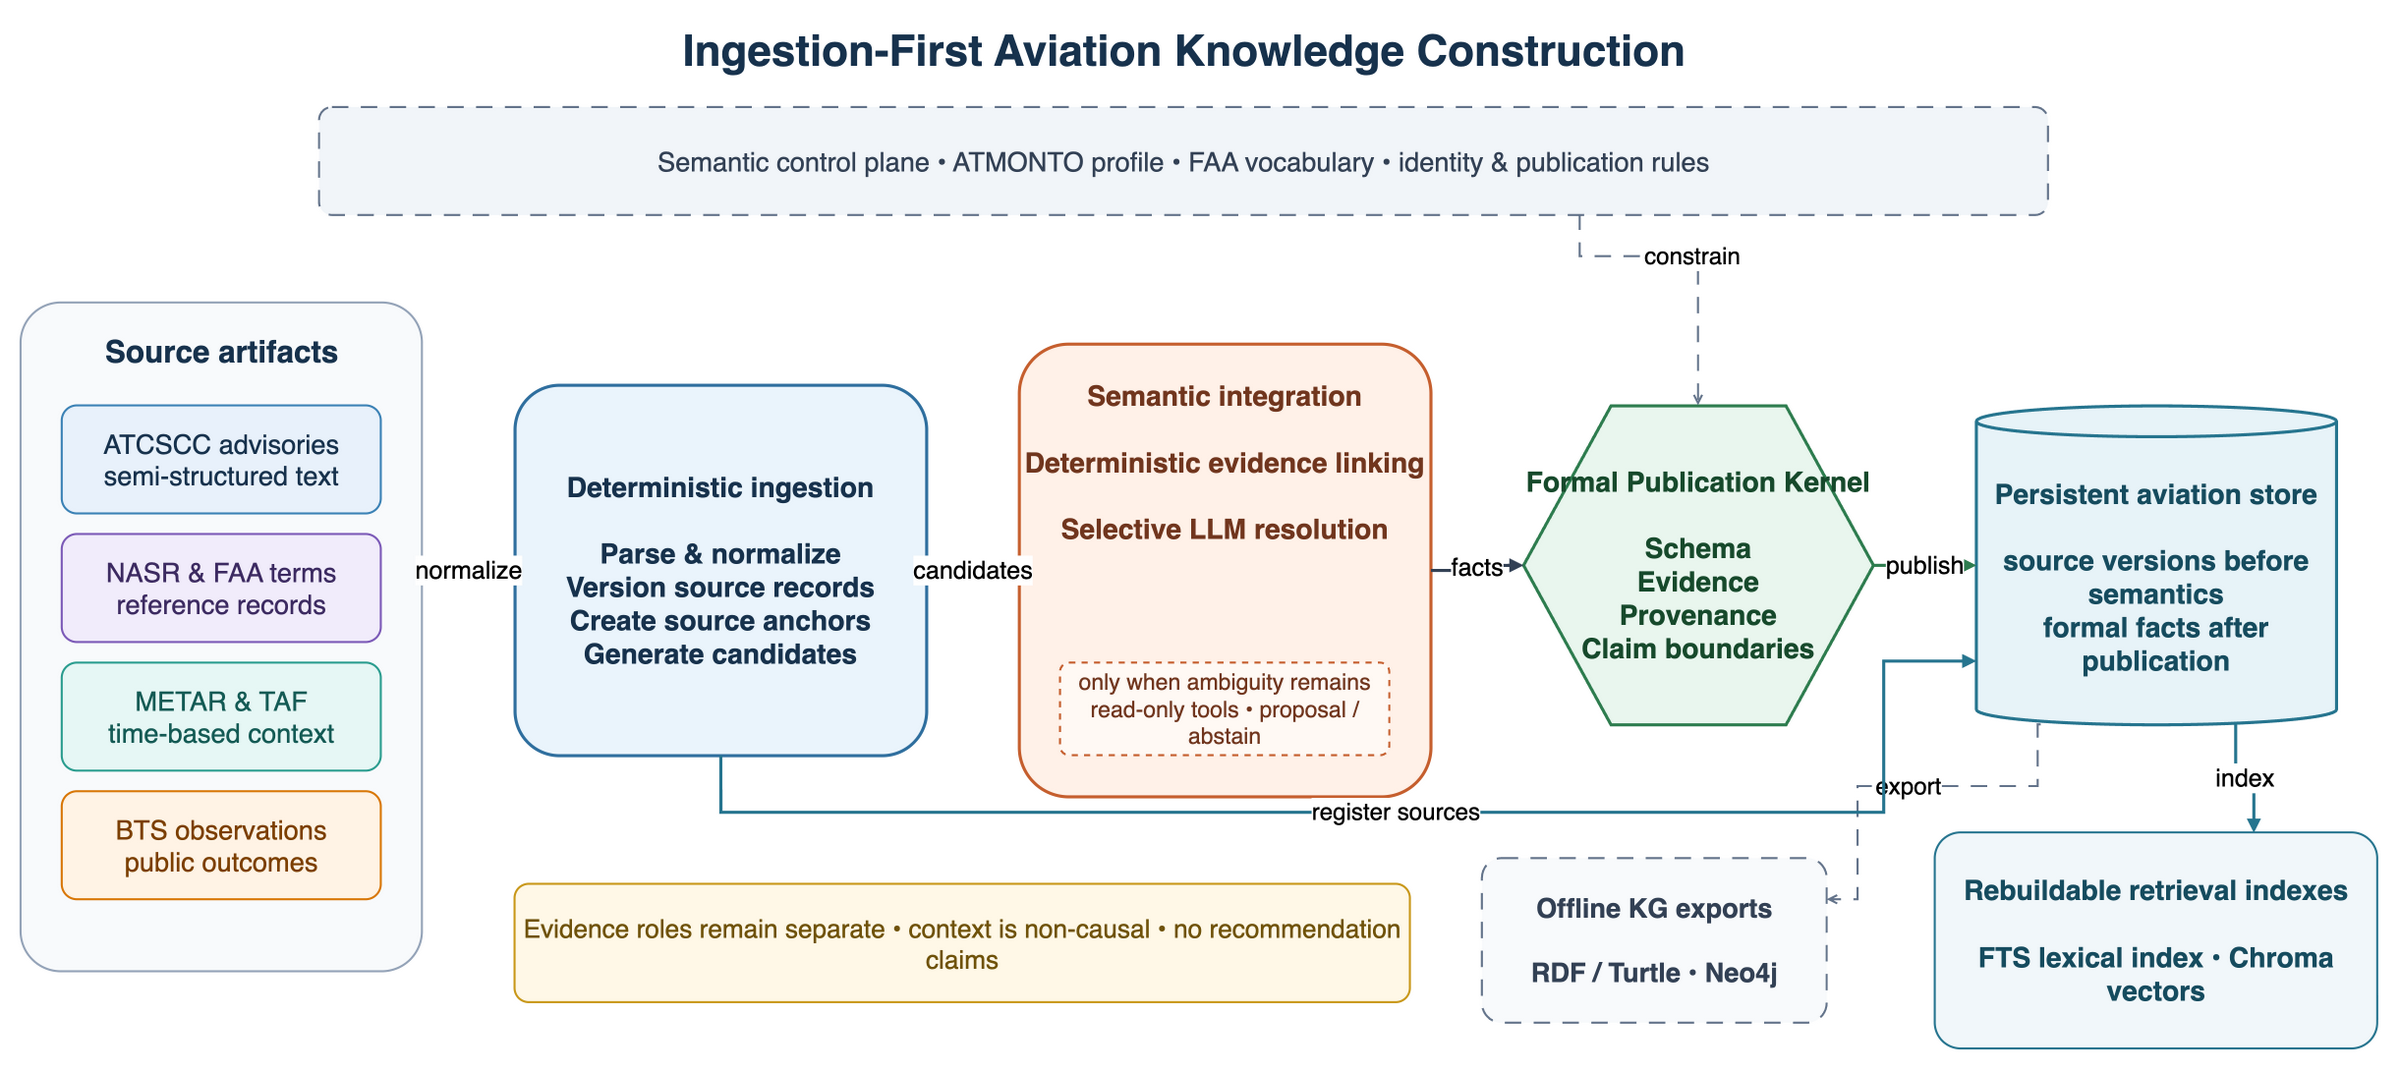

The diagram above was exported from draw.io. Its source (the exported page's mxGraphModel, read from the mxfile embedded in the PNG):
<mxGraphModel>
  <root>
    <mxCell id="0" />
    <mxCell id="1" parent="0" />
    <mxCell id="title" parent="1" style="text;html=1;align=center;verticalAlign=middle;fontStyle=1;fontFamily=Helvetica;fontColor=#17324D;fontSize=42;" value="Ingestion-First Aviation Knowledge Construction" vertex="1">
      <mxGeometry height="60" width="2040" x="180" y="35" as="geometry" />
    </mxCell>
    <mxCell id="semplane" parent="1" style="rounded=1;arcSize=12;html=1;whiteSpace=wrap;align=center;verticalAlign=middle;dashed=1;dashPattern=8 6;fontFamily=Helvetica;fillColor=#F1F5F9;strokeColor=#64748B;fontColor=#334155;fontSize=26;strokeWidth=2;" value="Semantic control plane   •   ATMONTO profile   •   FAA vocabulary   •   identity &amp; publication rules" vertex="1">
      <mxGeometry height="105" width="1680" x="360" y="120" as="geometry" />
    </mxCell>
    <mxCell id="sources_panel" parent="1" style="rounded=1;arcSize=10;html=1;fillColor=#F8FAFC;strokeColor=#94A3B8;strokeWidth=2;" value="" vertex="1">
      <mxGeometry height="650" width="390" x="70" y="310" as="geometry" />
    </mxCell>
    <mxCell id="sources_title" parent="1" style="text;html=1;align=center;verticalAlign=middle;fontStyle=1;fontFamily=Helvetica;fontColor=#17324D;fontSize=30;" value="Source artifacts" vertex="1">
      <mxGeometry height="55" width="330" x="100" y="330" as="geometry" />
    </mxCell>
    <mxCell id="src_advisory" parent="1" style="rounded=1;arcSize=14;html=1;whiteSpace=wrap;align=center;verticalAlign=middle;fontFamily=Helvetica;fillColor=#E8F1FB;strokeColor=#3B82B6;fontColor=#17324D;fontSize=26;strokeWidth=2;" value="ATCSCC advisories&#10;semi-structured text" vertex="1">
      <mxGeometry height="105" width="310" x="110" y="410" as="geometry" />
    </mxCell>
    <mxCell id="src_authority" parent="1" style="rounded=1;arcSize=14;html=1;whiteSpace=wrap;align=center;verticalAlign=middle;fontFamily=Helvetica;fillColor=#F1ECFB;strokeColor=#7C5AB8;fontColor=#3D2B62;fontSize=26;strokeWidth=2;" value="NASR &amp; FAA terms&#10;reference records" vertex="1">
      <mxGeometry height="105" width="310" x="110" y="535" as="geometry" />
    </mxCell>
    <mxCell id="src_weather" parent="1" style="rounded=1;arcSize=14;html=1;whiteSpace=wrap;align=center;verticalAlign=middle;fontFamily=Helvetica;fillColor=#E6F7F5;strokeColor=#2A9D8F;fontColor=#145B55;fontSize=26;strokeWidth=2;" value="METAR &amp; TAF&#10;time-based context" vertex="1">
      <mxGeometry height="105" width="310" x="110" y="660" as="geometry" />
    </mxCell>
    <mxCell id="src_bts" parent="1" style="rounded=1;arcSize=14;html=1;whiteSpace=wrap;align=center;verticalAlign=middle;fontFamily=Helvetica;fillColor=#FFF3E5;strokeColor=#D97706;fontColor=#7C3F00;fontSize=26;strokeWidth=2;" value="BTS observations&#10;public outcomes" vertex="1">
      <mxGeometry height="105" width="310" x="110" y="785" as="geometry" />
    </mxCell>
    <mxCell id="ingestion" parent="1" style="rounded=1;arcSize=12;html=1;whiteSpace=wrap;align=center;verticalAlign=middle;fontFamily=Helvetica;fontStyle=1;fillColor=#EAF4FC;strokeColor=#2F6F9F;fontColor=#17324D;fontSize=27;strokeWidth=3;" value="Deterministic ingestion&#10;&#10;Parse &amp; normalize&#10;Version source records&#10;Create source anchors&#10;Generate candidates" vertex="1">
      <mxGeometry height="360" width="400" x="550" y="390" as="geometry" />
    </mxCell>
    <mxCell id="semantic_runtime" parent="1" style="rounded=1;arcSize=12;html=1;whiteSpace=wrap;align=center;verticalAlign=top;spacingTop=28;fontFamily=Helvetica;fontStyle=1;fillColor=#FFF1E8;strokeColor=#C65F2E;fontColor=#71361E;fontSize=27;strokeWidth=3;" value="Semantic integration&#10;&#10;Deterministic evidence linking&#10;&#10;Selective LLM resolution" vertex="1">
      <mxGeometry height="440" width="400" x="1040" y="350" as="geometry" />
    </mxCell>
    <mxCell id="runtime_note" parent="1" style="rounded=1;arcSize=10;html=1;whiteSpace=wrap;align=center;verticalAlign=middle;dashed=1;fontFamily=Helvetica;fontStyle=0;fillColor=#FFF9F4;strokeColor=#C65F2E;fontColor=#71361E;fontSize=22;strokeWidth=2;" value="only when ambiguity remains&#10;read-only tools • proposal / abstain" vertex="1">
      <mxGeometry height="90" width="320" x="1080" y="660" as="geometry" />
    </mxCell>
    <mxCell id="kernel" parent="1" style="shape=hexagon;perimeter=hexagonPerimeter2;html=1;whiteSpace=wrap;align=center;verticalAlign=middle;fontFamily=Helvetica;fontStyle=1;fillColor=#E9F6EE;strokeColor=#2E7D4F;fontColor=#174A2C;fontSize=27;strokeWidth=3;" value="Formal Publication Kernel&#10;&#10;Schema&#10;Evidence&#10;Provenance&#10;Claim boundaries" vertex="1">
      <mxGeometry height="310" width="340" x="1530" y="410" as="geometry" />
    </mxCell>
    <mxCell id="store" parent="1" style="shape=cylinder3;boundedLbl=1;backgroundOutline=1;size=15;html=1;whiteSpace=wrap;align=center;verticalAlign=middle;fontFamily=Helvetica;fontStyle=1;fillColor=#E7F3F8;strokeColor=#26758F;fontColor=#164C5F;fontSize=27;strokeWidth=3;" value="Persistent aviation store&#10;&#10;source versions before semantics&#10;formal facts after publication" vertex="1">
      <mxGeometry height="310" width="350" x="1970" y="410" as="geometry" />
    </mxCell>
    <mxCell id="indexes" parent="1" style="rounded=1;arcSize=12;html=1;whiteSpace=wrap;align=center;verticalAlign=middle;fontFamily=Helvetica;fontStyle=1;fillColor=#F1F7FA;strokeColor=#26758F;fontColor=#164C5F;fontSize=27;strokeWidth=2;" value="Rebuildable retrieval indexes&#10;&#10;FTS lexical index   •   Chroma vectors" vertex="1">
      <mxGeometry height="210" width="430" x="1930" y="825" as="geometry" />
    </mxCell>
    <mxCell id="exports" parent="1" style="rounded=1;arcSize=12;html=1;whiteSpace=wrap;align=center;verticalAlign=middle;dashed=1;dashPattern=8 6;fontFamily=Helvetica;fontStyle=1;fillColor=#F8FAFC;strokeColor=#64748B;fontColor=#334155;fontSize=26;strokeWidth=2;" value="Offline KG exports&#10;&#10;RDF / Turtle   •   Neo4j" vertex="1">
      <mxGeometry height="160" width="335" x="1490" y="850" as="geometry" />
    </mxCell>
    <mxCell id="boundary" parent="1" style="rounded=1;arcSize=12;html=1;whiteSpace=wrap;align=center;verticalAlign=middle;fontFamily=Helvetica;fillColor=#FFF8E7;strokeColor=#C99819;fontColor=#70530A;fontSize=25;strokeWidth=2;" value="Evidence roles remain separate   •   context is non-causal   •   no recommendation claims" vertex="1">
      <mxGeometry height="115" width="870" x="550" y="875" as="geometry" />
    </mxCell>
    <mxCell id="e_sources_ingest" edge="1" parent="1" source="sources_panel" style="edgeStyle=orthogonalEdgeStyle;rounded=0;orthogonalLoop=1;jettySize=auto;html=1;fontSize=24;fontFamily=Helvetica;labelBackgroundColor=#FFFFFF;strokeColor=#334155;strokeWidth=3;endArrow=block;exitX=1;exitY=0.4;entryX=0;entryY=0.5;" target="ingestion" value="normalize">
      <mxGeometry relative="1" as="geometry">
        <Array as="points">
          <mxPoint x="505" y="570" />
        </Array>
      </mxGeometry>
    </mxCell>
    <mxCell id="e_ingest_semantic" edge="1" parent="1" source="ingestion" style="edgeStyle=orthogonalEdgeStyle;rounded=0;orthogonalLoop=1;jettySize=auto;html=1;fontSize=24;fontFamily=Helvetica;labelBackgroundColor=#FFFFFF;strokeColor=#334155;strokeWidth=3;endArrow=block;exitX=1;exitY=0.5;entryX=0;entryY=0.5;" target="semantic_runtime" value="candidates">
      <mxGeometry relative="1" as="geometry" />
    </mxCell>
    <mxCell id="e_semantic_kernel" edge="1" parent="1" source="semantic_runtime" style="edgeStyle=orthogonalEdgeStyle;rounded=0;orthogonalLoop=1;jettySize=auto;html=1;fontSize=24;fontFamily=Helvetica;labelBackgroundColor=#FFFFFF;strokeColor=#334155;strokeWidth=3;endArrow=block;exitX=1;exitY=0.5;entryX=0;entryY=0.5;" target="kernel" value="facts">
      <mxGeometry relative="1" as="geometry" />
    </mxCell>
    <mxCell id="e_kernel_store" edge="1" parent="1" source="kernel" style="edgeStyle=orthogonalEdgeStyle;rounded=0;orthogonalLoop=1;jettySize=auto;html=1;fontSize=24;fontFamily=Helvetica;labelBackgroundColor=#FFFFFF;strokeColor=#2E7D4F;strokeWidth=3;endArrow=block;exitX=1;exitY=0.5;entryX=0;entryY=0.5;" target="store" value="publish">
      <mxGeometry relative="1" as="geometry" />
    </mxCell>
    <mxCell id="e_semplane_kernel" edge="1" parent="1" source="semplane" style="edgeStyle=orthogonalEdgeStyle;rounded=0;orthogonalLoop=1;jettySize=auto;html=1;fontSize=23;fontFamily=Helvetica;labelBackgroundColor=#FFFFFF;dashPattern=8 6;strokeColor=#64748B;strokeWidth=2;dashed=1;endArrow=open;exitX=0.73;exitY=1;entryX=0.5;entryY=0;" target="kernel" value="constrain">
      <mxGeometry relative="1" as="geometry">
        <Array as="points">
          <mxPoint x="1585" y="265" />
          <mxPoint x="1700" y="265" />
        </Array>
      </mxGeometry>
    </mxCell>
    <mxCell id="e_store_indexes" edge="1" parent="1" source="store" style="edgeStyle=orthogonalEdgeStyle;rounded=0;orthogonalLoop=1;jettySize=auto;html=1;fontSize=24;fontFamily=Helvetica;labelBackgroundColor=#FFFFFF;strokeColor=#26758F;strokeWidth=3;endArrow=block;exitX=0.72;exitY=1;entryX=0.72;entryY=0;" target="indexes" value="index">
      <mxGeometry relative="1" as="geometry" />
    </mxCell>
    <mxCell id="e_store_exports" edge="1" parent="1" source="store" style="edgeStyle=orthogonalEdgeStyle;rounded=0;orthogonalLoop=1;jettySize=auto;html=1;fontSize=23;fontFamily=Helvetica;labelBackgroundColor=#FFFFFF;dashPattern=8 6;strokeColor=#64748B;strokeWidth=2;dashed=1;endArrow=open;exitX=0.18;exitY=1;entryX=1;entryY=0.25;" target="exports" value="export">
      <mxGeometry relative="1" as="geometry">
        <Array as="points">
          <mxPoint x="2030" y="780" />
          <mxPoint x="1855" y="780" />
          <mxPoint x="1855" y="890" />
        </Array>
      </mxGeometry>
    </mxCell>
    <mxCell id="e_ingest_store_sources" edge="1" parent="1" source="ingestion" style="edgeStyle=orthogonalEdgeStyle;rounded=0;orthogonalLoop=1;jettySize=auto;html=1;fontSize=23;fontFamily=Helvetica;labelBackgroundColor=#FFFFFF;strokeColor=#26758F;strokeWidth=3;endArrow=block;exitX=0.5;exitY=1;entryX=0;entryY=0.8;" target="store" value="register sources">
      <mxGeometry relative="1" as="geometry">
        <Array as="points">
          <mxPoint x="750" y="805" />
          <mxPoint x="1880" y="805" />
          <mxPoint x="1880" y="658" />
        </Array>
      </mxGeometry>
    </mxCell>
  </root>
</mxGraphModel>